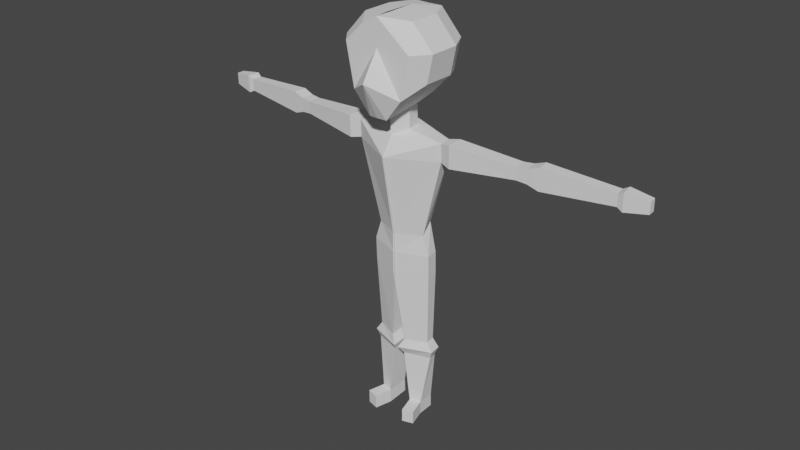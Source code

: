 # Source: RigTest1.blend  (saved by Blender 2.90.8; exported with 4.5.12 LTS)
import bpy
from mathutils import Matrix  # noqa: F401  (used for matrix-valued properties, if any)

bpy.ops.wm.read_factory_settings(use_empty=True)
scene = bpy.context.scene
scene.name = 'Scene'

# ---- collections
col_widgets = bpy.data.collections.new('Widgets'); scene.collection.children.link(col_widgets)
col_widgets.hide_render = True
col_widgets.hide_viewport = True

# ---- world
world_world = bpy.data.worlds.new('World'); scene.world = world_world
world_world.use_nodes = True; world_world.node_tree.nodes.clear()
_N = world_world.node_tree.nodes; _L = world_world.node_tree.links
n0 = _N.new('ShaderNodeOutputWorld'); n0.name = 'World Output'; n0.location = (300, 300)
n1 = _N.new('ShaderNodeBackground'); n1.name = 'Background'; n1.location = (10, 300)
n1.inputs[0].default_value = (0.05088, 0.05088, 0.05088, 1.0)
_L.new(n1.outputs[0], n0.inputs[0])
n0.is_active_output = True
world_world.color = (0.05088, 0.05088, 0.05088)
world_world.use_sun_shadow = False
world_world.sun_shadow_jitter_overblur = 0.0

# ---- meshes
me_lowpoly = bpy.data.meshes.new('Lowpoly')
me_lowpoly.from_pydata([(0.0, 1.0, 8.018), (0.0, 0.7872, 8.511), (0.3079, 0.7872, 8.517), (0.7616, 0.7872, 8.018), (1.0, -0.3333, 8.018), (0.5464, -0.3333, 8.517), (0.3692, -0.6177, 8.395), (0.724, -0.671, 8.018), (0.0, -0.2959, 6.778), (0.2477, -0.0436, 6.785), (0.1962, -0.646, 6.685), (0.0, -0.671, 6.693), (0.02483, -0.3333, 8.595), (0.0, -0.671, 8.595), (0.0, -0.671, 8.018), (0.5461, -0.671, 7.131), (0.0, -1.05, 7.441), (0.8777, -0.3333, 7.441), (0.0, 0.6281, 6.863), (0.0, 1.0, 7.441), (0.7655, 0.5913, 7.441), (0.2699, 0.5913, 6.893), (1.0, 0.3333, 8.018), (0.8833, 0.3333, 7.441), (0.2179, 0.2218, 6.789), (0.0, 0.3333, 8.595), (0.5464, 0.3333, 8.517), (0.0, 0.4668, 6.802), (-0.004249, -0.2867, 6.344), (-0.004249, 0.476, 6.372), (-0.005828, 0.4794, 6.263), (-0.005828, -0.2833, 6.235), (0.9518, 0.2344, 6.248), (0.9456, 0.2478, 5.87), (-0.012, 0.6995, 5.885), (0.2136, 0.231, 6.357), (0.2434, -0.03441, 6.353), (0.9816, -0.031, 6.244), (0.5325, 0.02933, 4.17), (-0.01715, -0.2151, 4.161), (-0.0176, -0.2189, 3.747), (0.6665, 0.03341, 3.756), (4.385, 0.5903, 6.146), (4.414, 0.388, 6.143), (4.527, 0.3674, 6.2), (4.497, 0.6329, 6.204), (-0.012, -0.5299, 5.857), (0.9754, -0.01766, 5.865), (-0.0176, 0.5439, 3.775), (0.6367, 0.2989, 3.76), (0.6343, 0.314, 3.29), (-0.02003, 0.559, 3.305), (-0.01715, 0.5398, 4.396), (0.5027, 0.2948, 4.381), (4.491, 0.6462, 5.826), (4.966, 0.6339, 6.134), (4.964, 0.6419, 5.884), (4.408, 0.3981, 5.882), (4.521, 0.3808, 5.822), (4.378, 0.6004, 5.885), (2.512, 0.1551, 5.903), (2.482, 0.4205, 5.906), (2.699, 0.4449, 5.884), (2.729, 0.1794, 5.881), (2.489, 0.4072, 6.173), (2.705, 0.4315, 6.189), (2.518, 0.1417, 6.17), (2.735, 0.1661, 6.186), (2.929, 0.4707, 5.804), (2.958, 0.2052, 5.799), (2.935, 0.4573, 6.266), (2.965, 0.1919, 6.26), (1.175, 0.2868, 6.288), (1.205, -0.09309, 6.283), (1.199, -0.0774, 5.82), (1.169, 0.3025, 5.825), (4.976, 0.4756, 6.131), (4.974, 0.4835, 5.881), (0.6642, 0.142, 1.356), (0.1186, -0.02799, 1.347), (0.2627, -0.0193, 0.227), (0.5018, 0.04465, 0.2355), (0.664, 0.0486, 3.286), (-0.02003, -0.2037, 3.278), (0.2627, 0.4512, 0.2545), (0.4914, 0.401, 0.2397), (0.4871, 0.4104, -0.05157), (0.2584, 0.4606, -0.03674), (0.1186, 0.4859, 1.375), (0.6404, 0.3208, 1.36), (0.5848, 0.3187, 1.729), (0.6043, 0.1205, 1.724), (0.7358, 0.09362, 1.531), (0.7061, 0.3591, 1.535), (0.1562, 0.5016, 1.743), (0.05178, 0.6041, 1.55), (0.1562, -0.06779, 1.716), (0.05178, -0.1586, 1.523), (0.4975, 0.04702, -0.05576), (0.2584, -0.01596, -0.06426), (0.356, -0.3831, -0.06904), (0.3603, -0.3865, 0.2222), (0.5995, -0.3225, 0.2307), (0.5952, -0.3202, -0.06055), (-0.7616, 0.7872, 8.018), (-0.3079, 0.7872, 8.517), (-1.0, -0.3333, 8.018), (-0.724, -0.671, 8.018), (-0.3692, -0.6177, 8.395), (-0.5464, -0.3333, 8.517), (-0.1962, -0.646, 6.685), (-0.2477, -0.0436, 6.785), (-0.02483, -0.3333, 8.595), (-0.5461, -0.671, 7.131), (-0.8777, -0.3333, 7.441), (-0.2699, 0.5913, 6.893), (-0.7655, 0.5913, 7.441), (-0.8833, 0.3333, 7.441), (-1.0, 0.3333, 8.018), (-0.2179, 0.2218, 6.789), (-0.5464, 0.3333, 8.517), (0.004249, -0.2867, 6.344), (0.005828, -0.2833, 6.235), (0.005828, 0.4794, 6.263), (0.004249, 0.476, 6.372), (0.012, 0.6995, 5.885), (-0.9456, 0.2478, 5.87), (-0.9518, 0.2344, 6.248), (-0.2136, 0.231, 6.357), (-0.9816, -0.031, 6.244), (-0.2434, -0.03441, 6.353), (-0.5325, 0.02933, 4.17), (-0.6665, 0.03341, 3.756), (0.0176, -0.2189, 3.747), (0.01715, -0.2151, 4.161), (-4.385, 0.5903, 6.146), (-4.497, 0.6329, 6.204), (-4.527, 0.3674, 6.2), (-4.414, 0.388, 6.143), (-0.9754, -0.01766, 5.865), (0.012, -0.5299, 5.857), (0.0176, 0.5439, 3.775), (0.02003, 0.559, 3.305), (-0.6343, 0.314, 3.29), (-0.6367, 0.2989, 3.76), (0.01715, 0.5398, 4.396), (-0.5027, 0.2948, 4.381), (-4.491, 0.6462, 5.826), (-4.964, 0.6419, 5.884), (-4.966, 0.6339, 6.134), (-4.521, 0.3808, 5.822), (-4.408, 0.3981, 5.882), (-4.378, 0.6004, 5.885), (-2.512, 0.1551, 5.903), (-2.729, 0.1794, 5.881), (-2.699, 0.4449, 5.884), (-2.482, 0.4205, 5.906), (-2.705, 0.4315, 6.189), (-2.489, 0.4072, 6.173), (-2.518, 0.1417, 6.17), (-2.735, 0.1661, 6.186), (-2.958, 0.2052, 5.799), (-2.929, 0.4707, 5.804), (-2.935, 0.4573, 6.266), (-2.965, 0.1919, 6.26), (-1.175, 0.2868, 6.288), (-1.205, -0.09309, 6.283), (-1.199, -0.0774, 5.82), (-1.169, 0.3025, 5.825), (-4.974, 0.4835, 5.881), (-4.976, 0.4756, 6.131), (-0.6642, 0.142, 1.356), (-0.5018, 0.04465, 0.2355), (-0.2627, -0.0193, 0.227), (-0.1186, -0.02799, 1.347), (-0.664, 0.0486, 3.286), (0.02003, -0.2037, 3.278), (-0.2627, 0.4512, 0.2545), (-0.2584, 0.4606, -0.03674), (-0.4871, 0.4104, -0.05157), (-0.4914, 0.401, 0.2397), (-0.1186, 0.4859, 1.375), (-0.6404, 0.3208, 1.36), (-0.5848, 0.3187, 1.729), (-0.7061, 0.3591, 1.535), (-0.7358, 0.09362, 1.531), (-0.6043, 0.1205, 1.724), (-0.1562, 0.5016, 1.743), (-0.05178, 0.6041, 1.55), (-0.1562, -0.06779, 1.716), (-0.05178, -0.1586, 1.523), (-0.2584, -0.01596, -0.06426), (-0.4975, 0.04702, -0.05576), (-0.3603, -0.3865, 0.2222), (-0.356, -0.3831, -0.06904), (-0.5995, -0.3225, 0.2307), (-0.5952, -0.3202, -0.06055)], [], [(0, 1, 2), (0, 2, 3), (4, 5, 6), (4, 6, 7), (8, 9, 10), (8, 10, 11), (5, 12, 13), (5, 13, 6), (7, 6, 13), (7, 13, 14), (10, 15, 16), (10, 16, 11), (15, 7, 14), (15, 14, 16), (9, 17, 15), (9, 15, 10), (17, 4, 7), (17, 7, 15), (18, 19, 20), (18, 20, 21), (19, 0, 3), (19, 3, 20), (20, 3, 22), (20, 22, 23), (23, 22, 4), (23, 4, 17), (21, 20, 23), (21, 23, 24), (24, 23, 17), (24, 17, 9), (2, 1, 25), (2, 25, 26), (26, 25, 12), (26, 12, 5), (18, 21, 24), (18, 24, 27), (28, 29, 30), (28, 30, 31), (3, 2, 26), (3, 26, 22), (22, 26, 5), (22, 5, 4), (30, 32, 33), (30, 33, 34), (29, 35, 32), (29, 32, 30), (35, 36, 37), (35, 37, 32), (36, 28, 31), (36, 31, 37), (38, 39, 40), (38, 40, 41), (42, 43, 44), (42, 44, 45), (37, 31, 46), (37, 46, 47), (31, 30, 34), (31, 34, 46), (9, 8, 28), (9, 28, 36), (24, 9, 36), (24, 36, 35), (27, 24, 35), (27, 35, 29), (8, 27, 29), (8, 29, 28), (48, 49, 50), (48, 50, 51), (39, 52, 48), (39, 48, 40), (52, 53, 49), (52, 49, 48), (53, 38, 41), (53, 41, 49), (33, 47, 38), (33, 38, 53), (34, 33, 53), (34, 53, 52), (46, 34, 52), (46, 52, 39), (47, 46, 39), (47, 39, 38), (54, 45, 55), (54, 55, 56), (43, 57, 58), (43, 58, 44), (59, 42, 45), (59, 45, 54), (57, 59, 54), (57, 54, 58), (60, 61, 62), (60, 62, 63), (61, 64, 65), (61, 65, 62), (66, 60, 63), (66, 63, 67), (64, 66, 67), (64, 67, 65), (63, 62, 68), (63, 68, 69), (62, 65, 70), (62, 70, 68), (67, 63, 69), (67, 69, 71), (65, 67, 71), (65, 71, 70), (72, 73, 66), (72, 66, 64), (73, 74, 60), (73, 60, 66), (75, 72, 64), (75, 64, 61), (74, 75, 61), (74, 61, 60), (47, 33, 75), (47, 75, 74), (33, 32, 72), (33, 72, 75), (37, 47, 74), (37, 74, 73), (32, 37, 73), (32, 73, 72), (69, 68, 59), (69, 59, 57), (68, 70, 42), (68, 42, 59), (71, 69, 57), (71, 57, 43), (70, 71, 43), (70, 43, 42), (55, 76, 77), (55, 77, 56), (45, 44, 76), (45, 76, 55), (44, 58, 77), (44, 77, 76), (58, 54, 56), (58, 56, 77), (78, 79, 80), (78, 80, 81), (49, 41, 82), (49, 82, 50), (41, 40, 83), (41, 83, 82), (40, 48, 51), (40, 51, 83), (84, 85, 86), (84, 86, 87), (79, 88, 84), (79, 84, 80), (88, 89, 85), (88, 85, 84), (89, 78, 81), (89, 81, 85), (90, 91, 92), (90, 92, 93), (94, 90, 93), (94, 93, 95), (96, 94, 95), (96, 95, 97), (91, 96, 97), (91, 97, 92), (93, 92, 78), (93, 78, 89), (95, 93, 89), (95, 89, 88), (97, 95, 88), (97, 88, 79), (92, 97, 79), (92, 79, 78), (82, 83, 96), (82, 96, 91), (83, 51, 94), (83, 94, 96), (51, 50, 90), (51, 90, 94), (50, 82, 91), (50, 91, 90), (87, 86, 98), (87, 98, 99), (85, 81, 98), (85, 98, 86), (80, 99, 100), (80, 100, 101), (80, 84, 87), (80, 87, 99), (102, 101, 100), (102, 100, 103), (99, 98, 103), (99, 103, 100), (98, 81, 102), (98, 102, 103), (81, 80, 101), (81, 101, 102), (0, 104, 105), (0, 105, 1), (106, 107, 108), (106, 108, 109), (8, 11, 110), (8, 110, 111), (109, 108, 13), (109, 13, 112), (107, 14, 13), (107, 13, 108), (110, 11, 16), (110, 16, 113), (113, 16, 14), (113, 14, 107), (111, 110, 113), (111, 113, 114), (114, 113, 107), (114, 107, 106), (18, 115, 116), (18, 116, 19), (19, 116, 104), (19, 104, 0), (116, 117, 118), (116, 118, 104), (117, 114, 106), (117, 106, 118), (115, 119, 117), (115, 117, 116), (119, 111, 114), (119, 114, 117), (105, 120, 25), (105, 25, 1), (120, 109, 112), (120, 112, 25), (18, 27, 119), (18, 119, 115), (121, 122, 123), (121, 123, 124), (104, 118, 120), (104, 120, 105), (118, 106, 109), (118, 109, 120), (123, 125, 126), (123, 126, 127), (124, 123, 127), (124, 127, 128), (128, 127, 129), (128, 129, 130), (130, 129, 122), (130, 122, 121), (131, 132, 133), (131, 133, 134), (135, 136, 137), (135, 137, 138), (129, 139, 140), (129, 140, 122), (122, 140, 125), (122, 125, 123), (111, 130, 121), (111, 121, 8), (119, 128, 130), (119, 130, 111), (27, 124, 128), (27, 128, 119), (8, 121, 124), (8, 124, 27), (141, 142, 143), (141, 143, 144), (134, 133, 141), (134, 141, 145), (145, 141, 144), (145, 144, 146), (146, 144, 132), (146, 132, 131), (126, 146, 131), (126, 131, 139), (125, 145, 146), (125, 146, 126), (140, 134, 145), (140, 145, 125), (139, 131, 134), (139, 134, 140), (147, 148, 149), (147, 149, 136), (138, 137, 150), (138, 150, 151), (152, 147, 136), (152, 136, 135), (151, 150, 147), (151, 147, 152), (153, 154, 155), (153, 155, 156), (156, 155, 157), (156, 157, 158), (159, 160, 154), (159, 154, 153), (158, 157, 160), (158, 160, 159), (154, 161, 162), (154, 162, 155), (155, 162, 163), (155, 163, 157), (160, 164, 161), (160, 161, 154), (157, 163, 164), (157, 164, 160), (165, 158, 159), (165, 159, 166), (166, 159, 153), (166, 153, 167), (168, 156, 158), (168, 158, 165), (167, 153, 156), (167, 156, 168), (139, 167, 168), (139, 168, 126), (126, 168, 165), (126, 165, 127), (129, 166, 167), (129, 167, 139), (127, 165, 166), (127, 166, 129), (161, 151, 152), (161, 152, 162), (162, 152, 135), (162, 135, 163), (164, 138, 151), (164, 151, 161), (163, 135, 138), (163, 138, 164), (149, 148, 169), (149, 169, 170), (136, 149, 170), (136, 170, 137), (137, 170, 169), (137, 169, 150), (150, 169, 148), (150, 148, 147), (171, 172, 173), (171, 173, 174), (144, 143, 175), (144, 175, 132), (132, 175, 176), (132, 176, 133), (133, 176, 142), (133, 142, 141), (177, 178, 179), (177, 179, 180), (174, 173, 177), (174, 177, 181), (181, 177, 180), (181, 180, 182), (182, 180, 172), (182, 172, 171), (183, 184, 185), (183, 185, 186), (187, 188, 184), (187, 184, 183), (189, 190, 188), (189, 188, 187), (186, 185, 190), (186, 190, 189), (184, 182, 171), (184, 171, 185), (188, 181, 182), (188, 182, 184), (190, 174, 181), (190, 181, 188), (185, 171, 174), (185, 174, 190), (175, 186, 189), (175, 189, 176), (176, 189, 187), (176, 187, 142), (142, 187, 183), (142, 183, 143), (143, 183, 186), (143, 186, 175), (178, 191, 192), (178, 192, 179), (180, 179, 192), (180, 192, 172), (173, 193, 194), (173, 194, 191), (173, 191, 178), (173, 178, 177), (195, 196, 194), (195, 194, 193), (191, 194, 196), (191, 196, 192), (192, 196, 195), (192, 195, 172), (172, 195, 193), (172, 193, 173)])
me_lowpoly.use_remesh_fix_poles = True
me_lowpoly.use_remesh_preserve_attributes = False
me_lowpoly.use_mirror_vertex_groups = False
me_lowpoly.update()
me_wgts_rig = bpy.data.meshes.new('WGTS_rig')
me_wgts_rig.from_pydata([], [], [])
me_wgts_rig.use_remesh_fix_poles = True
me_wgts_rig.use_remesh_preserve_attributes = False
me_wgts_rig.use_mirror_vertex_groups = False
me_wgts_rig.update()
arm_metarig = bpy.data.armatures.new('metarig')  # bones are not reproduced
arm_rig = bpy.data.armatures.new('rig')  # bones are not reproduced

# ---- objects
ob_metarig = bpy.data.objects.new('metarig', arm_metarig)
ob_lowpoly = bpy.data.objects.new('Lowpoly', me_lowpoly)
ob_rig = bpy.data.objects.new('rig', arm_rig)
ob_wgts_rig = bpy.data.objects.new('WGTS_rig', me_wgts_rig)

# ---- transforms, parenting, visibility, modifiers, constraints
ob_metarig.location = (0.0, 0.0, 0.0)
ob_metarig.scale = (5.515, 1.0, 3.952)
ob_metarig.lineart.crease_threshold = 0.0
ob_lowpoly.parent = ob_metarig
ob_lowpoly.matrix_parent_inverse = Matrix(((0.1813, -0.0, 0.0, -0.0), (-0.0, 1.0, -0.0, 0.0), (0.0, -0.0, 0.253, -0.0), (-0.0, 0.0, -0.0, 1.0)))
ob_lowpoly.location = (0.0, 0.0, 0.0)
ob_lowpoly.lineart.crease_threshold = 0.0
_vg = ob_lowpoly.vertex_groups.new(name='spine')
_vg = ob_lowpoly.vertex_groups.new(name='spine.001')
_vg = ob_lowpoly.vertex_groups.new(name='spine.002')
_vg = ob_lowpoly.vertex_groups.new(name='spine.003')
_vg = ob_lowpoly.vertex_groups.new(name='spine.004')
_vg = ob_lowpoly.vertex_groups.new(name='spine.005')
_vg = ob_lowpoly.vertex_groups.new(name='spine.006')
for _i, _w in zip([0, 1, 2, 3, 4, 5, 6, 7, 8, 9, 10, 11, 12, 13, 14, 15, 16, 17, 18, 19, 20, 21, 22, 23, 24, 25, 26, 27, 28, 29, 30, 31, 34, 35, 36, 46, 52, 104, 105, 106, 107, 108, 109, 110, 111, 112, 113, 114, 115, 116, 117, 118, 119, 120, 121, 122, 123, 124, 125, 128, 130, 140, 145], [0.9585, 0.9772, 0.9764, 0.9572, 0.9379, 0.9674, 0.9563, 0.927, 0.4486, 0.492, 0.5568, 0.5621, 0.9747, 0.9696, 0.9346, 0.621, 0.7997, 0.8499, 0.5256, 0.8896, 0.8923, 0.5616, 0.954, 0.8958, 0.4962, 0.981, 0.9767, 0.4766, 0.2022, 0.2299, 0.1974, 0.1582, 0.1278, 0.1737, 0.07749, 0.1076, 0.001748, 0.9572, 0.9764, 0.9379, 0.927, 0.9563, 0.9674, 0.5568, 0.492, 0.9747, 0.621, 0.8499, 0.5616, 0.8923, 0.8958, 0.954, 0.4962, 0.9767, 0.2022, 0.1582, 0.1974, 0.2299, 0.1278, 0.1737, 0.07749, 0.1076, 0.001748]): _vg.add([_i], _w, 'REPLACE')
_vg = ob_lowpoly.vertex_groups.new(name='face')
for _i, _w in zip([0, 3, 4, 5, 6, 7, 8, 9, 10, 11, 13, 14, 15, 16, 17, 18, 19, 20, 21, 22, 23, 24, 27, 28, 29, 30, 31, 34, 35, 36, 46, 104, 106, 107, 108, 109, 110, 111, 113, 114, 115, 116, 117, 118, 119, 121, 122, 123, 124, 125, 128, 130, 140], [0.03038, 0.03338, 0.05967, 0.01265, 0.03397, 0.07019, 0.4209, 0.4724, 0.386, 0.3787, 0.00826, 0.06249, 0.3666, 0.19, 0.1439, 0.4572, 0.1068, 0.1054, 0.4291, 0.03899, 0.101, 0.4856, 0.4645, 0.1916, 0.2229, 0.1911, 0.1506, 0.1235, 0.1686, 0.0744, 0.1026, 0.03338, 0.05967, 0.07019, 0.03397, 0.01265, 0.386, 0.4724, 0.3666, 0.1439, 0.4291, 0.1054, 0.101, 0.03899, 0.4856, 0.1916, 0.1506, 0.1911, 0.2229, 0.1235, 0.1686, 0.0744, 0.1026]): _vg.add([_i], _w, 'REPLACE')
_vg = ob_lowpoly.vertex_groups.new(name='shoulder.L')
for _i, _w in zip([8, 28, 29, 30, 31, 34, 35, 36, 37, 39, 46, 52], [0.02606, 0.3355, 0.235, 0.2193, 0.3623, 0.1581, 0.3407, 0.6897, 0.006044, 0.01931, 0.2314, 0.02714]): _vg.add([_i], _w, 'REPLACE')
_vg = ob_lowpoly.vertex_groups.new(name='upper_arm.L')
for _i, _w in zip([28, 29, 30, 31, 32, 33, 34, 35, 36, 37, 39, 46, 47, 48, 52, 53, 60, 61, 62, 63, 64, 65, 66, 67, 72, 73, 74, 75], [0.1658, 0.203, 0.2589, 0.2052, 0.989, 0.953, 0.3553, 0.2623, 0.1309, 0.9664, 0.03546, 0.3431, 0.9611, 0.01505, 0.08229, 0.02128, 0.9614, 0.9427, 0.1647, 0.1335, 0.9568, 0.1529, 0.9737, 0.09107, 0.9987, 0.9951, 0.9925, 0.9931]): _vg.add([_i], _w, 'REPLACE')
_vg = ob_lowpoly.vertex_groups.new(name='forearm.L')
for _i, _w in zip([42, 54, 57, 59, 60, 61, 62, 63, 64, 65, 66, 67, 68, 69, 70, 71], [0.05095, 0.08637, 0.06185, 0.4682, 0.02691, 0.05711, 0.8335, 0.8649, 0.03616, 0.8451, 0.002415, 0.9079, 0.9755, 0.9774, 0.9764, 0.9822]): _vg.add([_i], _w, 'REPLACE')
_vg = ob_lowpoly.vertex_groups.new(name='hand.L')
for _i, _w in zip([42, 43, 44, 45, 54, 55, 56, 57, 58, 59, 76, 77], [0.949, 0.9764, 0.9904, 0.9833, 0.9136, 0.9987, 0.9959, 0.9381, 0.9771, 0.5317, 0.9993, 0.9982]): _vg.add([_i], _w, 'REPLACE')
_vg = ob_lowpoly.vertex_groups.new(name='shoulder.R')
for _i, _w in zip([8, 121, 122, 123, 124, 125, 128, 129, 130, 134, 140, 145], [0.02606, 0.3355, 0.3623, 0.2193, 0.235, 0.1581, 0.3407, 0.006044, 0.6897, 0.01931, 0.2314, 0.02714]): _vg.add([_i], _w, 'REPLACE')
_vg = ob_lowpoly.vertex_groups.new(name='upper_arm.R')
for _i, _w in zip([121, 122, 123, 124, 125, 126, 127, 128, 129, 130, 134, 139, 140, 141, 145, 146, 153, 154, 155, 156, 157, 158, 159, 160, 165, 166, 167, 168], [0.1658, 0.2052, 0.2589, 0.203, 0.3553, 0.953, 0.989, 0.2623, 0.9664, 0.1309, 0.03546, 0.9611, 0.3431, 0.01505, 0.08229, 0.02128, 0.9614, 0.1335, 0.1647, 0.9427, 0.1529, 0.9568, 0.9737, 0.09107, 0.9987, 0.9951, 0.9925, 0.9931]): _vg.add([_i], _w, 'REPLACE')
_vg = ob_lowpoly.vertex_groups.new(name='forearm.R')
for _i, _w in zip([135, 147, 151, 152, 153, 154, 155, 156, 157, 158, 159, 160, 161, 162, 163, 164], [0.05095, 0.08637, 0.06185, 0.4682, 0.02691, 0.8649, 0.8335, 0.05711, 0.8451, 0.03616, 0.002415, 0.9079, 0.9774, 0.9755, 0.9764, 0.9822]): _vg.add([_i], _w, 'REPLACE')
_vg = ob_lowpoly.vertex_groups.new(name='hand.R')
for _i, _w in zip([135, 136, 137, 138, 147, 148, 149, 150, 151, 152, 169, 170], [0.949, 0.9833, 0.9904, 0.9764, 0.9136, 0.9959, 0.9987, 0.9771, 0.9381, 0.5317, 0.9982, 0.9993]): _vg.add([_i], _w, 'REPLACE')
_vg = ob_lowpoly.vertex_groups.new(name='pelvis.L')
for _i, _w in zip([28, 29, 30, 31, 34, 35, 38, 39, 40, 41, 46, 48, 49, 51, 52, 53, 83], [0.06208, 0.07467, 0.09488, 0.08169, 0.1794, 0.02403, 0.9843, 0.6448, 0.387, 0.1068, 0.1542, 0.3146, 0.06037, 0.1594, 0.6316, 0.919, 0.1817]): _vg.add([_i], _w, 'REPLACE')
_vg = ob_lowpoly.vertex_groups.new(name='pelvis.R')
for _i, _w in zip([121, 122, 123, 124, 125, 128, 131, 132, 133, 134, 140, 141, 142, 144, 145, 146, 176], [0.06208, 0.08169, 0.09488, 0.07467, 0.1794, 0.02403, 0.9843, 0.1068, 0.387, 0.6448, 0.1542, 0.3146, 0.1594, 0.06037, 0.6316, 0.919, 0.1817]): _vg.add([_i], _w, 'REPLACE')
_vg = ob_lowpoly.vertex_groups.new(name='thigh.L')
for _i, _w in zip([30, 31, 34, 39, 40, 41, 46, 48, 49, 50, 51, 52, 53, 78, 79, 82, 83, 88, 89, 90, 91, 92, 93, 94, 95, 96, 97], [0.0004662, 0.0006814, 0.04286, 0.2363, 0.5414, 0.8909, 0.04943, 0.6048, 0.935, 0.9859, 0.7896, 0.1918, 0.01977, 0.0528, 0.083, 0.984, 0.7713, 0.1226, 0.05282, 0.9368, 0.9521, 0.2962, 0.3027, 0.8774, 0.4046, 0.9128, 0.3775]): _vg.add([_i], _w, 'REPLACE')
_vg = ob_lowpoly.vertex_groups.new(name='shin.L')
for _i, _w in zip([78, 79, 80, 81, 84, 85, 86, 87, 88, 89, 90, 91, 92, 93, 94, 95, 96, 97, 98], [0.9294, 0.8927, 0.05486, 0.06241, 0.919, 0.9455, 0.5097, 0.5316, 0.8701, 0.9427, 0.06273, 0.04434, 0.6978, 0.695, 0.1162, 0.5897, 0.08246, 0.6108, 0.004601]): _vg.add([_i], _w, 'REPLACE')
_vg = ob_lowpoly.vertex_groups.new(name='foot.L')
for _i, _w in zip([80, 81, 84, 85, 86, 87, 98, 99, 100, 101, 102, 103], [0.8958, 0.8953, 0.07351, 0.05004, 0.4037, 0.4166, 0.09768, 0.133, 0.466, 0.5412, 0.54, 0.4611]): _vg.add([_i], _w, 'REPLACE')
_vg = ob_lowpoly.vertex_groups.new(name='toe.L')
for _i, _w in zip([80, 81, 86, 87, 98, 99, 100, 101, 102, 103], [0.04676, 0.03348, 0.08646, 0.05158, 0.875, 0.8432, 0.5301, 0.4511, 0.4519, 0.5344]): _vg.add([_i], _w, 'REPLACE')
_vg = ob_lowpoly.vertex_groups.new(name='thigh.R')
for _i, _w in zip([122, 123, 125, 132, 133, 134, 140, 141, 142, 143, 144, 145, 146, 171, 174, 175, 176, 181, 182, 183, 184, 185, 186, 187, 188, 189, 190], [0.0006814, 0.0004662, 0.04286, 0.8909, 0.5414, 0.2363, 0.04943, 0.6048, 0.7896, 0.9859, 0.935, 0.1918, 0.01977, 0.0528, 0.083, 0.984, 0.7713, 0.1226, 0.05282, 0.9368, 0.3027, 0.2962, 0.9521, 0.8774, 0.4046, 0.9128, 0.3775]): _vg.add([_i], _w, 'REPLACE')
_vg = ob_lowpoly.vertex_groups.new(name='shin.R')
for _i, _w in zip([171, 172, 173, 174, 177, 178, 179, 180, 181, 182, 183, 184, 185, 186, 187, 188, 189, 190, 192], [0.9294, 0.06241, 0.05486, 0.8927, 0.919, 0.5316, 0.5097, 0.9455, 0.8701, 0.9427, 0.06273, 0.695, 0.6978, 0.04434, 0.1162, 0.5897, 0.08246, 0.6108, 0.004601]): _vg.add([_i], _w, 'REPLACE')
_vg = ob_lowpoly.vertex_groups.new(name='foot.R')
for _i, _w in zip([172, 173, 177, 178, 179, 180, 191, 192, 193, 194, 195, 196], [0.8953, 0.8958, 0.07351, 0.4166, 0.4037, 0.05004, 0.133, 0.09768, 0.5412, 0.466, 0.54, 0.4611]): _vg.add([_i], _w, 'REPLACE')
_vg = ob_lowpoly.vertex_groups.new(name='toe.R')
for _i, _w in zip([172, 173, 178, 179, 191, 192, 193, 194, 195, 196], [0.03348, 0.04676, 0.05158, 0.08646, 0.8432, 0.875, 0.4511, 0.5301, 0.4519, 0.5344]): _vg.add([_i], _w, 'REPLACE')
_m = ob_lowpoly.modifiers.new('Armature', 'ARMATURE')
_m.object = ob_metarig
ob_rig.location = (0.0, 0.0, 0.0)
ob_rig.display_type = 'WIRE'
ob_rig.lineart.crease_threshold = 0.0
ob_wgts_rig.location = (0.0, 0.0, 0.0)
ob_wgts_rig.lineart.crease_threshold = 0.0

# ---- collection membership
scene.collection.objects.link(ob_metarig)
scene.collection.objects.link(ob_lowpoly)
scene.collection.objects.link(ob_rig)
col_widgets.objects.link(ob_wgts_rig)

# ---- scene / render settings (as saved in the file)
scene.frame_start = 1; scene.frame_end = 250; scene.frame_set(1)
scene.render.engine = 'BLENDER_EEVEE_NEXT'
scene.cycles.use_denoising = False
scene.cycles.samples = 128
scene.cycles.sampling_pattern = 'TABULATED_SOBOL'
scene.cycles.use_adaptive_sampling = False
scene.cycles.use_light_tree = False
scene.view_settings.view_transform = 'Filmic'
bpy.context.view_layer.update()

# ---- added for rendering (the .blend has no active camera and no usable light): camera, sun
cam_auto = bpy.data.cameras.new('AutoCamera')
cam_auto.lens = 50.0
cam_auto.sensor_width = 36.0
cam_auto.clip_end = 1000.0
ob_auto_camera = bpy.data.objects.new('AutoCamera', cam_auto)
scene.collection.objects.link(ob_auto_camera)
ob_auto_camera.location = (12.3566, -14.8528, 14.1477)
ob_auto_camera.rotation_euler = (1.09748, -7.21219e-08, 0.694738)
scene.camera = ob_auto_camera
light_auto_sun = bpy.data.lights.new('AutoSun', 'SUN')
light_auto_sun.energy = 3.0
light_auto_sun.angle = 0.0523599
ob_auto_sun = bpy.data.objects.new('AutoSun', light_auto_sun)
scene.collection.objects.link(ob_auto_sun)
ob_auto_sun.rotation_euler = (0.872665, 0.174533, 0.523599)
bpy.context.view_layer.update()
